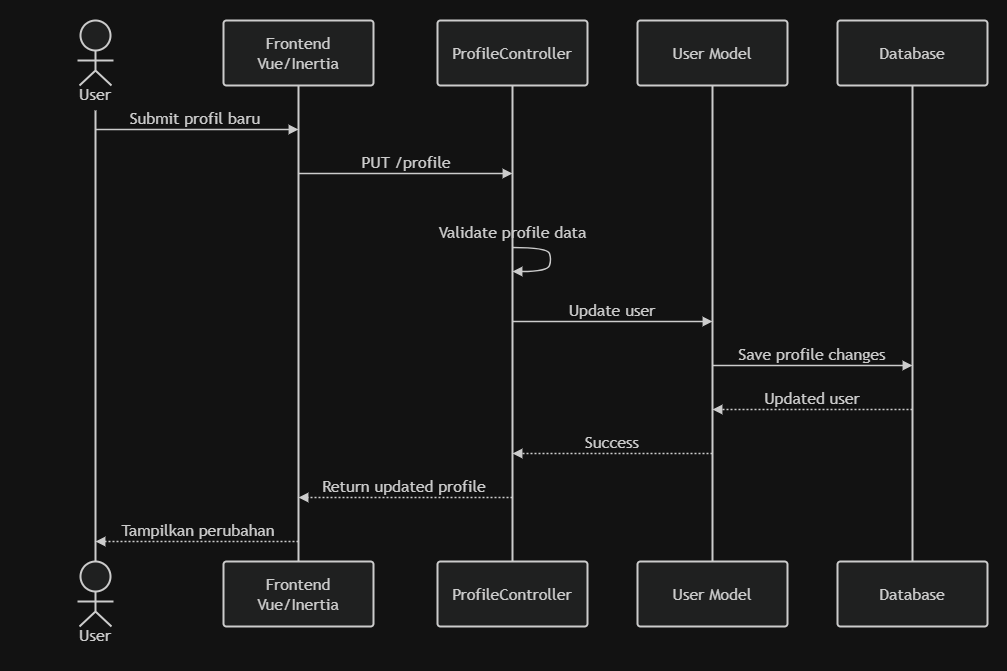

The diagram above was exported from draw.io. Its source (the exported page's mxGraphModel, read from the mxfile embedded in the PNG):
<mxGraphModel dx="3440" dy="1724" grid="1" gridSize="10" guides="1" tooltips="1" connect="1" arrows="1" fold="1" page="1" pageScale="1" pageWidth="850" pageHeight="1100" math="0" shadow="0">
  <root>
    <mxCell id="0" />
    <mxCell id="1" parent="0" />
    <UserObject label="" mermaidData="{&#10;  &quot;data&quot;: &quot;sequenceDiagram\n    actor User\n    participant FE as Frontend Vue/Inertia\n    participant PC as ProfileController\n    participant U as User Model\n    participant DB as Database\n\n    User-&gt;&gt;FE: Submit profil baru\n    FE-&gt;&gt;PC: PUT /profile\n    PC-&gt;&gt;PC: Validate profile data\n    PC-&gt;&gt;U: Update user\n    U-&gt;&gt;DB: Save profile changes\n    DB--&gt;&gt;U: Updated user\n    U--&gt;&gt;PC: Success\n    PC--&gt;&gt;FE: Return updated profile\n    FE--&gt;&gt;User: Tampilkan perubahan&quot;,&#10;  &quot;config&quot;: null&#10;}" id="iEmYIFjErIUe_fxlC4cl-337">
      <mxCell connectable="0" parent="1" style="group;transparentBounds=1;editIcon=1;lockedGroup=0;groupPadding=20;" vertex="1">
        <mxGeometry as="geometry" />
      </mxCell>
    </UserObject>
    <UserObject label="User" mermaidId="n:User" mermaidBaseStyle="html=1;shape=umlLifeline;perimeter=lifelinePerimeter;whiteSpace=wrap;container=1;dropTarget=0;collapsible=0;recursiveResize=0;outlineConnect=0;portConstraint=eastwest;newEdgeStyle={&quot;edgeStyle&quot;:&quot;elbowEdgeStyle&quot;,&quot;elbow&quot;:&quot;vertical&quot;,&quot;curved&quot;:0,&quot;rounded&quot;:0};lifelineDashed=0;strokeWidth=2;rounded=1;absoluteArcSize=1;arcSize=6;lifelineColor=light-dark(#9370DB,#cccccc);participant=seqActorStick;verticalAlign=bottom;align=center;spacingBottom=4;size=90;fillColor=light-dark(#ECECFF,#1f2020);strokeColor=light-dark(#9370DB,#cccccc);fontColor=light-dark(#333333,#cccccc);fontFamily=Trebuchet MS,Verdana,Arial,sans-serif;fontSize=16;" mermaidBaseValue="User" id="iEmYIFjErIUe_fxlC4cl-338">
      <mxCell parent="iEmYIFjErIUe_fxlC4cl-337" style="html=1;shape=umlLifeline;perimeter=lifelinePerimeter;whiteSpace=wrap;container=1;dropTarget=0;collapsible=0;recursiveResize=0;outlineConnect=0;portConstraint=eastwest;newEdgeStyle={&quot;edgeStyle&quot;:&quot;elbowEdgeStyle&quot;,&quot;elbow&quot;:&quot;vertical&quot;,&quot;curved&quot;:0,&quot;rounded&quot;:0};lifelineDashed=0;strokeWidth=2;rounded=1;absoluteArcSize=1;arcSize=6;lifelineColor=light-dark(#9370DB,#cccccc);participant=seqActorStick;verticalAlign=bottom;align=center;spacingBottom=4;size=90;fillColor=light-dark(#ECECFF,#1f2020);strokeColor=light-dark(#9370DB,#cccccc);fontColor=light-dark(#333333,#cccccc);fontFamily=Trebuchet MS,Verdana,Arial,sans-serif;fontSize=16;" vertex="1">
        <mxGeometry height="541" width="150" x="40" y="40" as="geometry" />
      </mxCell>
    </UserObject>
    <mxCell id="iEmYIFjErIUe_fxlC4cl-339" parent="iEmYIFjErIUe_fxlC4cl-337" style="html=1;shape=umlLifeline;perimeter=lifelinePerimeter;whiteSpace=wrap;container=1;dropTarget=0;collapsible=0;recursiveResize=0;outlineConnect=0;portConstraint=eastwest;lifelineDashed=0;strokeWidth=2;rounded=1;absoluteArcSize=1;arcSize=6;lifelineColor=light-dark(#9370DB,#cccccc);size=90;participant=seqActorStick;verticalAlign=bottom;align=center;spacingBottom=4;fillColor=light-dark(#ECECFF,#1f2020);strokeColor=light-dark(#9370DB,#cccccc);fontColor=light-dark(#333333,#cccccc);fontFamily=Trebuchet MS,Verdana,Arial,sans-serif;fontSize=16;" value="User" vertex="1">
      <mxGeometry height="90" width="150" x="40" y="581" as="geometry" />
    </mxCell>
    <UserObject label="Frontend Vue/Inertia" mermaidId="n:FE" mermaidBaseStyle="html=1;shape=umlLifeline;perimeter=lifelinePerimeter;whiteSpace=wrap;container=1;dropTarget=0;collapsible=0;recursiveResize=0;outlineConnect=0;portConstraint=eastwest;newEdgeStyle={&quot;edgeStyle&quot;:&quot;elbowEdgeStyle&quot;,&quot;elbow&quot;:&quot;vertical&quot;,&quot;curved&quot;:0,&quot;rounded&quot;:0};lifelineDashed=0;strokeWidth=2;rounded=1;absoluteArcSize=1;arcSize=6;lifelineColor=light-dark(#9370DB,#cccccc);size=65;fillColor=light-dark(#ECECFF,#1f2020);strokeColor=light-dark(#9370DB,#cccccc);fontColor=light-dark(#333333,#cccccc);fontFamily=Trebuchet MS,Verdana,Arial,sans-serif;fontSize=16;" mermaidBaseValue="Frontend Vue/Inertia" id="iEmYIFjErIUe_fxlC4cl-340">
      <mxCell parent="iEmYIFjErIUe_fxlC4cl-337" style="html=1;shape=umlLifeline;perimeter=lifelinePerimeter;whiteSpace=wrap;container=1;dropTarget=0;collapsible=0;recursiveResize=0;outlineConnect=0;portConstraint=eastwest;newEdgeStyle={&quot;edgeStyle&quot;:&quot;elbowEdgeStyle&quot;,&quot;elbow&quot;:&quot;vertical&quot;,&quot;curved&quot;:0,&quot;rounded&quot;:0};lifelineDashed=0;strokeWidth=2;rounded=1;absoluteArcSize=1;arcSize=6;lifelineColor=light-dark(#9370DB,#cccccc);size=65;fillColor=light-dark(#ECECFF,#1f2020);strokeColor=light-dark(#9370DB,#cccccc);fontColor=light-dark(#333333,#cccccc);fontFamily=Trebuchet MS,Verdana,Arial,sans-serif;fontSize=16;" vertex="1">
        <mxGeometry height="541" width="150" x="243" y="40" as="geometry" />
      </mxCell>
    </UserObject>
    <mxCell id="iEmYIFjErIUe_fxlC4cl-341" parent="iEmYIFjErIUe_fxlC4cl-337" style="html=1;rounded=1;absoluteArcSize=1;arcSize=6;verticalAlign=middle;align=center;strokeWidth=2;whiteSpace=wrap;fillColor=light-dark(#ECECFF,#1f2020);strokeColor=light-dark(#9370DB,#cccccc);fontColor=light-dark(#333333,#cccccc);fontFamily=Trebuchet MS,Verdana,Arial,sans-serif;fontSize=16;" value="Frontend Vue/Inertia" vertex="1">
      <mxGeometry height="65" width="150" x="243" y="581" as="geometry" />
    </mxCell>
    <UserObject label="ProfileController" mermaidId="n:PC" mermaidBaseStyle="html=1;shape=umlLifeline;perimeter=lifelinePerimeter;whiteSpace=wrap;container=1;dropTarget=0;collapsible=0;recursiveResize=0;outlineConnect=0;portConstraint=eastwest;newEdgeStyle={&quot;edgeStyle&quot;:&quot;elbowEdgeStyle&quot;,&quot;elbow&quot;:&quot;vertical&quot;,&quot;curved&quot;:0,&quot;rounded&quot;:0};lifelineDashed=0;strokeWidth=2;rounded=1;absoluteArcSize=1;arcSize=6;lifelineColor=light-dark(#9370DB,#cccccc);size=65;fillColor=light-dark(#ECECFF,#1f2020);strokeColor=light-dark(#9370DB,#cccccc);fontColor=light-dark(#333333,#cccccc);fontFamily=Trebuchet MS,Verdana,Arial,sans-serif;fontSize=16;" mermaidBaseValue="ProfileController" id="iEmYIFjErIUe_fxlC4cl-342">
      <mxCell parent="iEmYIFjErIUe_fxlC4cl-337" style="html=1;shape=umlLifeline;perimeter=lifelinePerimeter;whiteSpace=wrap;container=1;dropTarget=0;collapsible=0;recursiveResize=0;outlineConnect=0;portConstraint=eastwest;newEdgeStyle={&quot;edgeStyle&quot;:&quot;elbowEdgeStyle&quot;,&quot;elbow&quot;:&quot;vertical&quot;,&quot;curved&quot;:0,&quot;rounded&quot;:0};lifelineDashed=0;strokeWidth=2;rounded=1;absoluteArcSize=1;arcSize=6;lifelineColor=light-dark(#9370DB,#cccccc);size=65;fillColor=light-dark(#ECECFF,#1f2020);strokeColor=light-dark(#9370DB,#cccccc);fontColor=light-dark(#333333,#cccccc);fontFamily=Trebuchet MS,Verdana,Arial,sans-serif;fontSize=16;" vertex="1">
        <mxGeometry height="541" width="150" x="457" y="40" as="geometry" />
      </mxCell>
    </UserObject>
    <mxCell id="iEmYIFjErIUe_fxlC4cl-343" parent="iEmYIFjErIUe_fxlC4cl-337" style="html=1;rounded=1;absoluteArcSize=1;arcSize=6;verticalAlign=middle;align=center;strokeWidth=2;whiteSpace=wrap;fillColor=light-dark(#ECECFF,#1f2020);strokeColor=light-dark(#9370DB,#cccccc);fontColor=light-dark(#333333,#cccccc);fontFamily=Trebuchet MS,Verdana,Arial,sans-serif;fontSize=16;" value="ProfileController" vertex="1">
      <mxGeometry height="65" width="150" x="457" y="581" as="geometry" />
    </mxCell>
    <UserObject label="User Model" mermaidId="n:U" mermaidBaseStyle="html=1;shape=umlLifeline;perimeter=lifelinePerimeter;whiteSpace=wrap;container=1;dropTarget=0;collapsible=0;recursiveResize=0;outlineConnect=0;portConstraint=eastwest;newEdgeStyle={&quot;edgeStyle&quot;:&quot;elbowEdgeStyle&quot;,&quot;elbow&quot;:&quot;vertical&quot;,&quot;curved&quot;:0,&quot;rounded&quot;:0};lifelineDashed=0;strokeWidth=2;rounded=1;absoluteArcSize=1;arcSize=6;lifelineColor=light-dark(#9370DB,#cccccc);size=65;fillColor=light-dark(#ECECFF,#1f2020);strokeColor=light-dark(#9370DB,#cccccc);fontColor=light-dark(#333333,#cccccc);fontFamily=Trebuchet MS,Verdana,Arial,sans-serif;fontSize=16;" mermaidBaseValue="User Model" id="iEmYIFjErIUe_fxlC4cl-344">
      <mxCell parent="iEmYIFjErIUe_fxlC4cl-337" style="html=1;shape=umlLifeline;perimeter=lifelinePerimeter;whiteSpace=wrap;container=1;dropTarget=0;collapsible=0;recursiveResize=0;outlineConnect=0;portConstraint=eastwest;newEdgeStyle={&quot;edgeStyle&quot;:&quot;elbowEdgeStyle&quot;,&quot;elbow&quot;:&quot;vertical&quot;,&quot;curved&quot;:0,&quot;rounded&quot;:0};lifelineDashed=0;strokeWidth=2;rounded=1;absoluteArcSize=1;arcSize=6;lifelineColor=light-dark(#9370DB,#cccccc);size=65;fillColor=light-dark(#ECECFF,#1f2020);strokeColor=light-dark(#9370DB,#cccccc);fontColor=light-dark(#333333,#cccccc);fontFamily=Trebuchet MS,Verdana,Arial,sans-serif;fontSize=16;" vertex="1">
        <mxGeometry height="541" width="150" x="657" y="40" as="geometry" />
      </mxCell>
    </UserObject>
    <mxCell id="iEmYIFjErIUe_fxlC4cl-345" parent="iEmYIFjErIUe_fxlC4cl-337" style="html=1;rounded=1;absoluteArcSize=1;arcSize=6;verticalAlign=middle;align=center;strokeWidth=2;whiteSpace=wrap;fillColor=light-dark(#ECECFF,#1f2020);strokeColor=light-dark(#9370DB,#cccccc);fontColor=light-dark(#333333,#cccccc);fontFamily=Trebuchet MS,Verdana,Arial,sans-serif;fontSize=16;" value="User Model" vertex="1">
      <mxGeometry height="65" width="150" x="657" y="581" as="geometry" />
    </mxCell>
    <UserObject label="Database" mermaidId="n:DB" mermaidBaseStyle="html=1;shape=umlLifeline;perimeter=lifelinePerimeter;whiteSpace=wrap;container=1;dropTarget=0;collapsible=0;recursiveResize=0;outlineConnect=0;portConstraint=eastwest;newEdgeStyle={&quot;edgeStyle&quot;:&quot;elbowEdgeStyle&quot;,&quot;elbow&quot;:&quot;vertical&quot;,&quot;curved&quot;:0,&quot;rounded&quot;:0};lifelineDashed=0;strokeWidth=2;rounded=1;absoluteArcSize=1;arcSize=6;lifelineColor=light-dark(#9370DB,#cccccc);size=65;fillColor=light-dark(#ECECFF,#1f2020);strokeColor=light-dark(#9370DB,#cccccc);fontColor=light-dark(#333333,#cccccc);fontFamily=Trebuchet MS,Verdana,Arial,sans-serif;fontSize=16;" mermaidBaseValue="Database" id="iEmYIFjErIUe_fxlC4cl-346">
      <mxCell parent="iEmYIFjErIUe_fxlC4cl-337" style="html=1;shape=umlLifeline;perimeter=lifelinePerimeter;whiteSpace=wrap;container=1;dropTarget=0;collapsible=0;recursiveResize=0;outlineConnect=0;portConstraint=eastwest;newEdgeStyle={&quot;edgeStyle&quot;:&quot;elbowEdgeStyle&quot;,&quot;elbow&quot;:&quot;vertical&quot;,&quot;curved&quot;:0,&quot;rounded&quot;:0};lifelineDashed=0;strokeWidth=2;rounded=1;absoluteArcSize=1;arcSize=6;lifelineColor=light-dark(#9370DB,#cccccc);size=65;fillColor=light-dark(#ECECFF,#1f2020);strokeColor=light-dark(#9370DB,#cccccc);fontColor=light-dark(#333333,#cccccc);fontFamily=Trebuchet MS,Verdana,Arial,sans-serif;fontSize=16;" vertex="1">
        <mxGeometry height="541" width="150" x="857" y="40" as="geometry" />
      </mxCell>
    </UserObject>
    <mxCell id="iEmYIFjErIUe_fxlC4cl-347" parent="iEmYIFjErIUe_fxlC4cl-337" style="html=1;rounded=1;absoluteArcSize=1;arcSize=6;verticalAlign=middle;align=center;strokeWidth=2;whiteSpace=wrap;fillColor=light-dark(#ECECFF,#1f2020);strokeColor=light-dark(#9370DB,#cccccc);fontColor=light-dark(#333333,#cccccc);fontFamily=Trebuchet MS,Verdana,Arial,sans-serif;fontSize=16;" value="Database" vertex="1">
      <mxGeometry height="65" width="150" x="857" y="581" as="geometry" />
    </mxCell>
    <UserObject label="Submit profil baru" mermaidId="e:User-&gt;FE#0" mermaidBaseStyle="endArrow=block;verticalAlign=bottom;edgeStyle=elbowEdgeStyle;elbow=vertical;curved=0;rounded=0;fontSize=16;labelBackgroundColor=none;strokeWidth=1.5;strokeColor=light-dark(#333333,#cccccc);fontColor=light-dark(#333333,#cccccc);fontFamily=Trebuchet MS,Verdana,Arial,sans-serif;" mermaidBaseValue="Submit profil baru" id="iEmYIFjErIUe_fxlC4cl-348">
      <mxCell edge="1" parent="iEmYIFjErIUe_fxlC4cl-337" style="endArrow=block;verticalAlign=bottom;edgeStyle=elbowEdgeStyle;elbow=vertical;curved=0;rounded=0;fontSize=16;labelBackgroundColor=none;strokeWidth=1.5;strokeColor=light-dark(#333333,#cccccc);fontColor=light-dark(#333333,#cccccc);fontFamily=Trebuchet MS,Verdana,Arial,sans-serif;">
        <mxGeometry relative="1" as="geometry">
          <Array as="points">
            <mxPoint x="217" y="149" />
          </Array>
          <mxPoint x="115" y="149" as="sourcePoint" />
          <mxPoint x="318" y="149" as="targetPoint" />
        </mxGeometry>
      </mxCell>
    </UserObject>
    <UserObject label="PUT /profile" mermaidId="e:FE-&gt;PC#0" mermaidBaseStyle="endArrow=block;verticalAlign=bottom;edgeStyle=elbowEdgeStyle;elbow=vertical;curved=0;rounded=0;fontSize=16;labelBackgroundColor=none;strokeWidth=1.5;strokeColor=light-dark(#333333,#cccccc);fontColor=light-dark(#333333,#cccccc);fontFamily=Trebuchet MS,Verdana,Arial,sans-serif;" mermaidBaseValue="PUT /profile" id="iEmYIFjErIUe_fxlC4cl-349">
      <mxCell edge="1" parent="iEmYIFjErIUe_fxlC4cl-337" style="endArrow=block;verticalAlign=bottom;edgeStyle=elbowEdgeStyle;elbow=vertical;curved=0;rounded=0;fontSize=16;labelBackgroundColor=none;strokeWidth=1.5;strokeColor=light-dark(#333333,#cccccc);fontColor=light-dark(#333333,#cccccc);fontFamily=Trebuchet MS,Verdana,Arial,sans-serif;">
        <mxGeometry relative="1" as="geometry">
          <Array as="points">
            <mxPoint x="425" y="193" />
          </Array>
          <mxPoint x="318" y="193" as="sourcePoint" />
          <mxPoint x="532" y="193" as="targetPoint" />
        </mxGeometry>
      </mxCell>
    </UserObject>
    <UserObject label="" mermaidId="e:PC-&gt;PC#0" mermaidBaseStyle="edgeStyle=none;curved=1;endArrow=block;verticalAlign=bottom;align=center;fontSize=16;labelBackgroundColor=none;strokeWidth=1.5;strokeColor=light-dark(#333333,#cccccc);fontColor=light-dark(#333333,#cccccc);fontFamily=Trebuchet MS,Verdana,Arial,sans-serif;" mermaidBaseValue="" id="iEmYIFjErIUe_fxlC4cl-350">
      <mxCell edge="1" parent="iEmYIFjErIUe_fxlC4cl-337" style="edgeStyle=none;curved=1;endArrow=block;verticalAlign=bottom;align=center;fontSize=16;labelBackgroundColor=none;strokeWidth=1.5;strokeColor=light-dark(#333333,#cccccc);fontColor=light-dark(#333333,#cccccc);fontFamily=Trebuchet MS,Verdana,Arial,sans-serif;rounded=0;">
        <mxGeometry relative="1" as="geometry">
          <Array as="points">
            <mxPoint x="567" y="267" />
            <mxPoint x="571" y="279" />
            <mxPoint x="567" y="291" />
          </Array>
          <mxPoint x="532" y="267" as="sourcePoint" />
          <mxPoint x="532" y="291" as="targetPoint" />
        </mxGeometry>
      </mxCell>
    </UserObject>
    <mxCell id="iEmYIFjErIUe_fxlC4cl-351" parent="iEmYIFjErIUe_fxlC4cl-337" style="text;html=1;strokeColor=none;fillColor=none;align=center;verticalAlign=middle;fontFamily=Trebuchet MS,Verdana,Arial,sans-serif;fontSize=16;fontColor=light-dark(#333333,#cccccc);" value="Validate profile data" vertex="1">
      <mxGeometry height="18" width="200" x="432" y="243" as="geometry" />
    </mxCell>
    <UserObject label="Update user" mermaidId="e:PC-&gt;U#0" mermaidBaseStyle="endArrow=block;verticalAlign=bottom;edgeStyle=elbowEdgeStyle;elbow=vertical;curved=0;rounded=0;fontSize=16;labelBackgroundColor=none;strokeWidth=1.5;strokeColor=light-dark(#333333,#cccccc);fontColor=light-dark(#333333,#cccccc);fontFamily=Trebuchet MS,Verdana,Arial,sans-serif;" mermaidBaseValue="Update user" id="iEmYIFjErIUe_fxlC4cl-352">
      <mxCell edge="1" parent="iEmYIFjErIUe_fxlC4cl-337" style="endArrow=block;verticalAlign=bottom;edgeStyle=elbowEdgeStyle;elbow=vertical;curved=0;rounded=0;fontSize=16;labelBackgroundColor=none;strokeWidth=1.5;strokeColor=light-dark(#333333,#cccccc);fontColor=light-dark(#333333,#cccccc);fontFamily=Trebuchet MS,Verdana,Arial,sans-serif;">
        <mxGeometry relative="1" as="geometry">
          <Array as="points">
            <mxPoint x="632" y="341" />
          </Array>
          <mxPoint x="532" y="341" as="sourcePoint" />
          <mxPoint x="732" y="341" as="targetPoint" />
        </mxGeometry>
      </mxCell>
    </UserObject>
    <UserObject label="Save profile changes" mermaidId="e:U-&gt;DB#0" mermaidBaseStyle="endArrow=block;verticalAlign=bottom;edgeStyle=elbowEdgeStyle;elbow=vertical;curved=0;rounded=0;fontSize=16;labelBackgroundColor=none;strokeWidth=1.5;strokeColor=light-dark(#333333,#cccccc);fontColor=light-dark(#333333,#cccccc);fontFamily=Trebuchet MS,Verdana,Arial,sans-serif;" mermaidBaseValue="Save profile changes" id="iEmYIFjErIUe_fxlC4cl-353">
      <mxCell edge="1" parent="iEmYIFjErIUe_fxlC4cl-337" style="endArrow=block;verticalAlign=bottom;edgeStyle=elbowEdgeStyle;elbow=vertical;curved=0;rounded=0;fontSize=16;labelBackgroundColor=none;strokeWidth=1.5;strokeColor=light-dark(#333333,#cccccc);fontColor=light-dark(#333333,#cccccc);fontFamily=Trebuchet MS,Verdana,Arial,sans-serif;">
        <mxGeometry relative="1" as="geometry">
          <Array as="points">
            <mxPoint x="832" y="385" />
          </Array>
          <mxPoint x="732" y="385" as="sourcePoint" />
          <mxPoint x="932" y="385" as="targetPoint" />
        </mxGeometry>
      </mxCell>
    </UserObject>
    <UserObject label="Updated user" mermaidId="e:DB-&gt;U#0" mermaidBaseStyle="dashed=1;fixDash=1;dashPattern=2 2;endArrow=block;verticalAlign=bottom;edgeStyle=elbowEdgeStyle;elbow=vertical;curved=0;rounded=0;fontSize=16;labelBackgroundColor=none;strokeWidth=1.5;strokeColor=light-dark(#333333,#cccccc);fontColor=light-dark(#333333,#cccccc);fontFamily=Trebuchet MS,Verdana,Arial,sans-serif;" mermaidBaseValue="Updated user" id="iEmYIFjErIUe_fxlC4cl-354">
      <mxCell edge="1" parent="iEmYIFjErIUe_fxlC4cl-337" style="dashed=1;fixDash=1;dashPattern=2 2;endArrow=block;verticalAlign=bottom;edgeStyle=elbowEdgeStyle;elbow=vertical;curved=0;rounded=0;fontSize=16;labelBackgroundColor=none;strokeWidth=1.5;strokeColor=light-dark(#333333,#cccccc);fontColor=light-dark(#333333,#cccccc);fontFamily=Trebuchet MS,Verdana,Arial,sans-serif;">
        <mxGeometry relative="1" as="geometry">
          <Array as="points">
            <mxPoint x="832" y="429" />
          </Array>
          <mxPoint x="932" y="429" as="sourcePoint" />
          <mxPoint x="732" y="429" as="targetPoint" />
        </mxGeometry>
      </mxCell>
    </UserObject>
    <UserObject label="Success" mermaidId="e:U-&gt;PC#0" mermaidBaseStyle="dashed=1;fixDash=1;dashPattern=2 2;endArrow=block;verticalAlign=bottom;edgeStyle=elbowEdgeStyle;elbow=vertical;curved=0;rounded=0;fontSize=16;labelBackgroundColor=none;strokeWidth=1.5;strokeColor=light-dark(#333333,#cccccc);fontColor=light-dark(#333333,#cccccc);fontFamily=Trebuchet MS,Verdana,Arial,sans-serif;" mermaidBaseValue="Success" id="iEmYIFjErIUe_fxlC4cl-355">
      <mxCell edge="1" parent="iEmYIFjErIUe_fxlC4cl-337" style="dashed=1;fixDash=1;dashPattern=2 2;endArrow=block;verticalAlign=bottom;edgeStyle=elbowEdgeStyle;elbow=vertical;curved=0;rounded=0;fontSize=16;labelBackgroundColor=none;strokeWidth=1.5;strokeColor=light-dark(#333333,#cccccc);fontColor=light-dark(#333333,#cccccc);fontFamily=Trebuchet MS,Verdana,Arial,sans-serif;">
        <mxGeometry relative="1" as="geometry">
          <Array as="points">
            <mxPoint x="632" y="473" />
          </Array>
          <mxPoint x="732" y="473" as="sourcePoint" />
          <mxPoint x="532" y="473" as="targetPoint" />
        </mxGeometry>
      </mxCell>
    </UserObject>
    <UserObject label="Return updated profile" mermaidId="e:PC-&gt;FE#0" mermaidBaseStyle="dashed=1;fixDash=1;dashPattern=2 2;endArrow=block;verticalAlign=bottom;edgeStyle=elbowEdgeStyle;elbow=vertical;curved=0;rounded=0;fontSize=16;labelBackgroundColor=none;strokeWidth=1.5;strokeColor=light-dark(#333333,#cccccc);fontColor=light-dark(#333333,#cccccc);fontFamily=Trebuchet MS,Verdana,Arial,sans-serif;" mermaidBaseValue="Return updated profile" id="iEmYIFjErIUe_fxlC4cl-356">
      <mxCell edge="1" parent="iEmYIFjErIUe_fxlC4cl-337" style="dashed=1;fixDash=1;dashPattern=2 2;endArrow=block;verticalAlign=bottom;edgeStyle=elbowEdgeStyle;elbow=vertical;curved=0;rounded=0;fontSize=16;labelBackgroundColor=none;strokeWidth=1.5;strokeColor=light-dark(#333333,#cccccc);fontColor=light-dark(#333333,#cccccc);fontFamily=Trebuchet MS,Verdana,Arial,sans-serif;">
        <mxGeometry relative="1" as="geometry">
          <Array as="points">
            <mxPoint x="425" y="517" />
          </Array>
          <mxPoint x="532" y="517" as="sourcePoint" />
          <mxPoint x="318" y="517" as="targetPoint" />
        </mxGeometry>
      </mxCell>
    </UserObject>
    <UserObject label="Tampilkan perubahan" mermaidId="e:FE-&gt;User#0" mermaidBaseStyle="dashed=1;fixDash=1;dashPattern=2 2;endArrow=block;verticalAlign=bottom;edgeStyle=elbowEdgeStyle;elbow=vertical;curved=0;rounded=0;fontSize=16;labelBackgroundColor=none;strokeWidth=1.5;strokeColor=light-dark(#333333,#cccccc);fontColor=light-dark(#333333,#cccccc);fontFamily=Trebuchet MS,Verdana,Arial,sans-serif;" mermaidBaseValue="Tampilkan perubahan" id="iEmYIFjErIUe_fxlC4cl-357">
      <mxCell edge="1" parent="iEmYIFjErIUe_fxlC4cl-337" style="dashed=1;fixDash=1;dashPattern=2 2;endArrow=block;verticalAlign=bottom;edgeStyle=elbowEdgeStyle;elbow=vertical;curved=0;rounded=0;fontSize=16;labelBackgroundColor=none;strokeWidth=1.5;strokeColor=light-dark(#333333,#cccccc);fontColor=light-dark(#333333,#cccccc);fontFamily=Trebuchet MS,Verdana,Arial,sans-serif;">
        <mxGeometry relative="1" as="geometry">
          <Array as="points">
            <mxPoint x="217" y="561" />
          </Array>
          <mxPoint x="318" y="561" as="sourcePoint" />
          <mxPoint x="115" y="561" as="targetPoint" />
        </mxGeometry>
      </mxCell>
    </UserObject>
  </root>
</mxGraphModel>